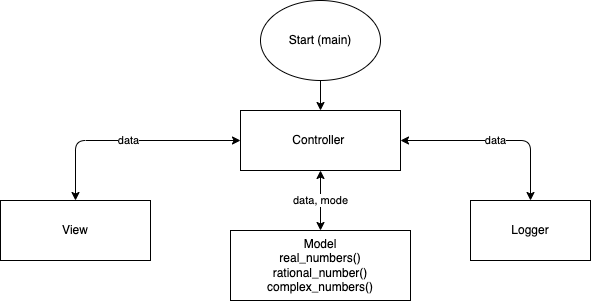

The diagram above was exported from draw.io. Its source (the exported page's mxGraphModel, read from the mxfile embedded in the PNG):
<mxGraphModel dx="665" dy="478" grid="1" gridSize="10" guides="1" tooltips="1" connect="1" arrows="1" fold="1" page="1" pageScale="1" pageWidth="827" pageHeight="1169" math="0" shadow="0">
  <root>
    <mxCell id="0" />
    <mxCell id="1" parent="0" />
    <mxCell id="8" value="" style="edgeStyle=none;html=1;" parent="1" source="2" target="7" edge="1">
      <mxGeometry relative="1" as="geometry" />
    </mxCell>
    <mxCell id="2" value="Start (main)" style="ellipse;whiteSpace=wrap;html=1;" parent="1" vertex="1">
      <mxGeometry x="450" y="30" width="120" height="80" as="geometry" />
    </mxCell>
    <mxCell id="7" value="Controller&amp;nbsp;" style="rounded=0;whiteSpace=wrap;html=1;" parent="1" vertex="1">
      <mxGeometry x="430" y="140" width="160" height="60" as="geometry" />
    </mxCell>
    <mxCell id="9" value="View" style="rounded=0;whiteSpace=wrap;html=1;" parent="1" vertex="1">
      <mxGeometry x="190" y="230" width="150" height="60" as="geometry" />
    </mxCell>
    <mxCell id="11" value="Model&lt;br&gt;real_numbers()&lt;br&gt;rational_number()&lt;br&gt;complex_numbers()" style="whiteSpace=wrap;html=1;rounded=0;" parent="1" vertex="1">
      <mxGeometry x="420" y="260" width="180" height="70" as="geometry" />
    </mxCell>
    <mxCell id="15" value="data, mode" style="endArrow=classic;startArrow=classic;html=1;exitX=0.5;exitY=0;exitDx=0;exitDy=0;entryX=0.5;entryY=1;entryDx=0;entryDy=0;" parent="1" source="11" target="7" edge="1">
      <mxGeometry width="50" height="50" relative="1" as="geometry">
        <mxPoint x="380" y="370" as="sourcePoint" />
        <mxPoint x="430" y="320" as="targetPoint" />
      </mxGeometry>
    </mxCell>
    <mxCell id="16" value="Logger" style="whiteSpace=wrap;html=1;rounded=0;" parent="1" vertex="1">
      <mxGeometry x="660" y="230" width="120" height="60" as="geometry" />
    </mxCell>
    <mxCell id="18" value="data" style="endArrow=classic;startArrow=classic;html=1;exitX=0.5;exitY=0;exitDx=0;exitDy=0;entryX=0;entryY=0.5;entryDx=0;entryDy=0;" parent="1" source="9" target="7" edge="1">
      <mxGeometry width="50" height="50" relative="1" as="geometry">
        <mxPoint x="390" y="280" as="sourcePoint" />
        <mxPoint x="440" y="230" as="targetPoint" />
        <Array as="points">
          <mxPoint x="265" y="170" />
        </Array>
      </mxGeometry>
    </mxCell>
    <mxCell id="19" value="data" style="endArrow=classic;startArrow=classic;html=1;entryX=1;entryY=0.5;entryDx=0;entryDy=0;exitX=0.5;exitY=0;exitDx=0;exitDy=0;" parent="1" source="16" target="7" edge="1">
      <mxGeometry width="50" height="50" relative="1" as="geometry">
        <mxPoint x="740" y="270" as="sourcePoint" />
        <mxPoint x="880" y="180" as="targetPoint" />
        <Array as="points">
          <mxPoint x="720" y="170" />
        </Array>
      </mxGeometry>
    </mxCell>
  </root>
</mxGraphModel>